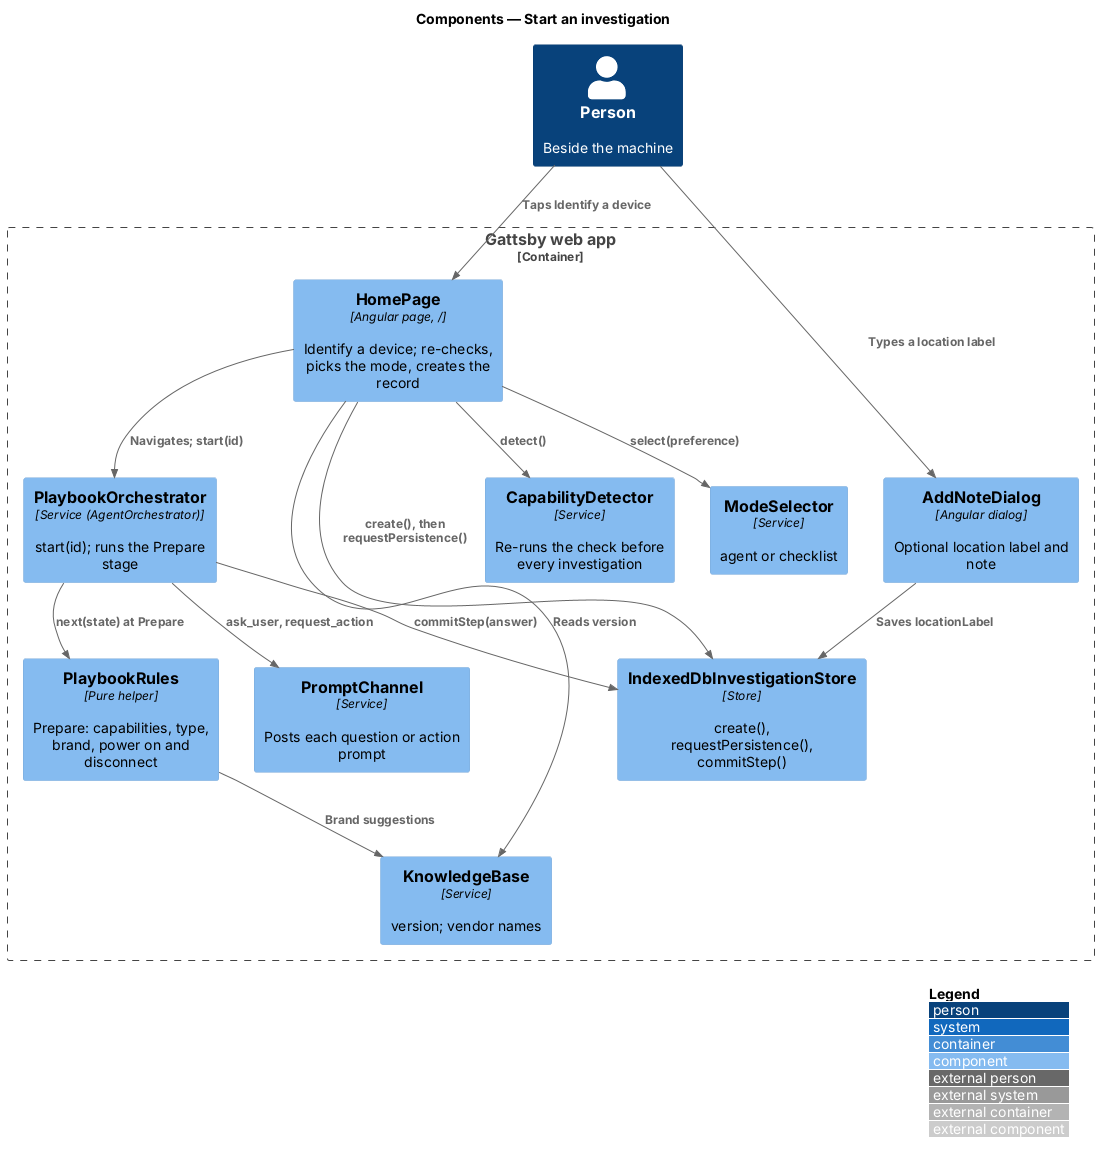

The diagram above was rendered by PlantUML. Its source (embedded in the PNG):
@startuml
!include <C4/C4_Component>
LAYOUT_WITH_LEGEND()
title Components — Start an investigation

Person(person, "Person", "Beside the machine")
Container_Boundary(spa, "Gattsby web app") {
  Component(home, "HomePage", "Angular page, /", "Identify a device; re-checks, picks the mode, creates the record")
  Component(detector, "CapabilityDetector", "Service", "Re-runs the check before every investigation")
  Component(selector, "ModeSelector", "Service", "agent or checklist")
  Component(orch, "PlaybookOrchestrator", "Service (AgentOrchestrator)", "start(id); runs the Prepare stage")
  Component(rules, "PlaybookRules", "Pure helper", "Prepare: capabilities, type, brand, power on and disconnect")
  Component(channel, "PromptChannel", "Service", "Posts each question or action prompt")
  Component(note, "AddNoteDialog", "Angular dialog", "Optional location label and note")
  Component(kb, "KnowledgeBase", "Service", "version; vendor names")
  Component(store, "IndexedDbInvestigationStore", "Store", "create(), requestPersistence(), commitStep()")
}

Rel(person, home, "Taps Identify a device")
Rel(home, detector, "detect()")
Rel(home, selector, "select(preference)")
Rel(home, store, "create(), then requestPersistence()")
Rel(home, kb, "Reads version")
Rel(home, orch, "Navigates; start(id)")
Rel(orch, rules, "next(state) at Prepare")
Rel(orch, channel, "ask_user, request_action")
Rel(rules, kb, "Brand suggestions")
Rel(person, note, "Types a location label")
Rel(note, store, "Saves locationLabel")
Rel(orch, store, "commitStep(answer)")
@enduml